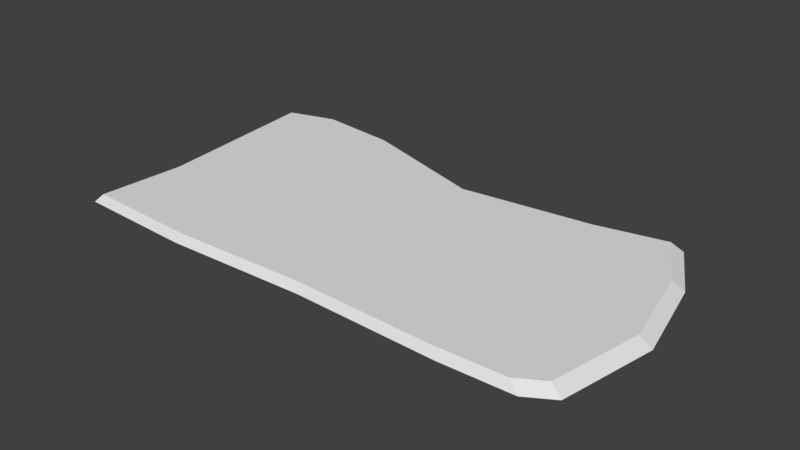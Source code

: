 # Source: ground.blend  (saved by Blender 2.79.0; exported with 4.5.12 LTS)
import bpy
from mathutils import Matrix  # noqa: F401  (used for matrix-valued properties, if any)

bpy.ops.wm.read_factory_settings(use_empty=True)
scene = bpy.context.scene
scene.name = 'Scene'

# ---- collections
col_collection_1 = bpy.data.collections.new('Collection 1'); scene.collection.children.link(col_collection_1)

# ---- world
world_world = bpy.data.worlds.new('World'); scene.world = world_world
world_world.color = (0.05088, 0.05088, 0.05088)
world_world.use_sun_shadow = False
world_world.sun_shadow_jitter_overblur = 0.0
world_world.cycles.sampling_method = 'MANUAL'

# ---- meshes
me_plane = bpy.data.meshes.new('Plane')
me_plane.from_pydata([(-1.0, -0.9688, 0.0), (1.0, -0.9584, 0.0), (-1.0, 1.0, 0.0), (0.9272, 0.7971, 0.0), (-0.005203, -0.9324, 0.0), (-0.03122, 0.693, 0.0), (-1.848, -0.9324, 0.0), (-1.938, 0.961, 0.0), (-1.0, 0.01561, 0.0), (0.9636, -0.08065, 0.0), (-0.01821, -0.1197, 0.0), (-1.807, -0.3061, 0.0), (1.494, -0.9428, 0.0), (1.432, 0.9011, 0.0), (1.596, -0.1378, 0.0), (1.675, -0.8344, 0.0), (1.658, 0.4765, 0.0), (1.801, -0.1649, 0.0), (-1.585, 1.066, 0.0), (-1.525, -0.9463, 0.0), (-1.486, -0.2451, 0.0), (-1.012, -1.014, -0.05268), (1.065, -1.004, -0.05268), (-1.012, 1.029, -0.05268), (0.989, 0.8188, -0.05268), (0.0211, -0.9766, -0.05268), (-0.005914, 0.7108, -0.05268), (-1.892, -0.9766, -0.05268), (-1.986, 0.989, -0.05268), (-1.85, -0.3265, -0.05268), (1.578, -0.9874, -0.05268), (1.513, 0.9269, -0.05268), (1.765, -0.8748, -0.05268), (1.747, 0.4861, -0.05268), (1.896, -0.1799, -0.05268), (-1.619, 1.098, -0.05268), (-1.556, -0.991, -0.05268)], [], [(10, 9, 3, 5), (8, 10, 5, 2), (20, 18, 7, 11), (19, 20, 11, 6), (0, 4, 10, 8), (4, 1, 9, 10), (9, 1, 12, 14), (3, 9, 14, 13), (14, 12, 15, 17), (13, 14, 17, 16), (0, 8, 20, 19), (8, 2, 18, 20), (0, 19, 36, 21), (15, 12, 30, 32), (2, 5, 26, 23), (13, 16, 33, 31), (4, 0, 21, 25), (12, 1, 22, 30), (18, 2, 23, 35), (5, 3, 24, 26), (11, 7, 28, 29), (19, 6, 27, 36), (3, 13, 31, 24), (6, 11, 29, 27), (16, 17, 34, 33), (7, 18, 35, 28), (17, 15, 32, 34), (1, 4, 25, 22)])
me_plane.use_remesh_preserve_volume = False
me_plane.use_remesh_preserve_attributes = False
me_plane.use_mirror_vertex_groups = False
me_plane.update()

# ---- objects
ob_plane = bpy.data.objects.new('Plane', me_plane)

# ---- transforms, parenting, visibility, modifiers, constraints
ob_plane.location = (0.0, 0.0, 0.0)
ob_plane.lineart.crease_threshold = 0.0

# ---- collection membership
col_collection_1.objects.link(ob_plane)

# ---- scene / render settings (as saved in the file)
scene.frame_start = 1; scene.frame_end = 250; scene.frame_set(1)
scene.render.engine = 'BLENDER_EEVEE_NEXT'
scene.render.resolution_percentage = 50
scene.render.dither_intensity = 0.0
scene.cycles.use_denoising = False
scene.cycles.samples = 128
scene.cycles.sampling_pattern = 'TABULATED_SOBOL'
scene.cycles.use_adaptive_sampling = False
scene.cycles.use_light_tree = False
scene.cycles.blur_glossy = 0.0
scene.cycles.sample_clamp_indirect = 0.0
scene.view_settings.view_transform = 'Standard'
bpy.context.view_layer.update()

# ---- added for rendering (the .blend has no active camera and no usable light): camera, sun
cam_auto = bpy.data.cameras.new('AutoCamera')
cam_auto.lens = 50.0
cam_auto.sensor_width = 36.0
cam_auto.clip_end = 1000.0
ob_auto_camera = bpy.data.objects.new('AutoCamera', cam_auto)
scene.collection.objects.link(ob_auto_camera)
ob_auto_camera.location = (4.04395, -4.86509, 3.24479)
ob_auto_camera.rotation_euler = (1.09748, -7.21219e-08, 0.694738)
scene.camera = ob_auto_camera
light_auto_sun = bpy.data.lights.new('AutoSun', 'SUN')
light_auto_sun.energy = 3.0
light_auto_sun.angle = 0.0523599
ob_auto_sun = bpy.data.objects.new('AutoSun', light_auto_sun)
scene.collection.objects.link(ob_auto_sun)
ob_auto_sun.rotation_euler = (0.872665, 0.174533, 0.523599)
bpy.context.view_layer.update()
